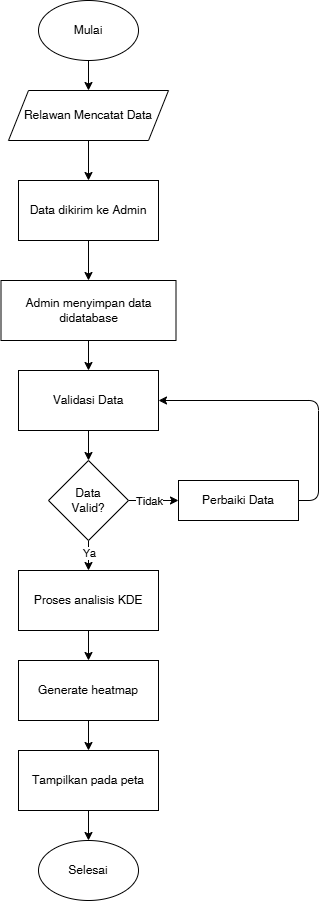

The diagram above was exported from draw.io. Its source (the exported page's mxGraphModel, read from the mxfile embedded in the PNG):
<mxGraphModel dx="1728" dy="936" grid="1" gridSize="10" guides="1" tooltips="1" connect="1" arrows="1" fold="1" page="1" pageScale="1" pageWidth="850" pageHeight="1100" background="light-dark(#FFFFFF,#FFFFFF)" math="0" shadow="0">
  <root>
    <mxCell id="0" />
    <mxCell id="1" parent="0" />
    <mxCell id="2" edge="1" parent="1" source="3" style="edgeStyle=orthogonalEdgeStyle;orthogonalLoop=1;jettySize=auto;html=1;exitX=0.5;exitY=1;exitDx=0;exitDy=0;entryX=0.5;entryY=0;entryDx=0;entryDy=0;" target="5">
      <mxGeometry relative="1" as="geometry" />
    </mxCell>
    <mxCell id="3" parent="1" style="ellipse;whiteSpace=wrap;html=1;fillStyle=auto;fillColor=light-dark(#FFFFFF,#FFFFFF);fontColor=light-dark(#000000,#000000);strokeColor=light-dark(#000000,#000000);rounded=0;" value="Mulai" vertex="1">
      <mxGeometry height="60" width="100" x="630" y="70" as="geometry" />
    </mxCell>
    <mxCell id="4" edge="1" parent="1" source="5" style="edgeStyle=orthogonalEdgeStyle;orthogonalLoop=1;jettySize=auto;html=1;exitX=0.5;exitY=1;exitDx=0;exitDy=0;entryX=0.5;entryY=0;entryDx=0;entryDy=0;" target="7">
      <mxGeometry relative="1" as="geometry" />
    </mxCell>
    <mxCell id="5" parent="1" style="shape=parallelogram;perimeter=parallelogramPerimeter;whiteSpace=wrap;html=1;fixedSize=1;fillColor=light-dark(#FFFFFF,#FFFFFF);fontColor=light-dark(#000000,#000000);strokeColor=light-dark(#000000,#000000);rounded=0;" value="Relawan Mencatat Data" vertex="1">
      <mxGeometry height="50" width="160" x="600" y="160" as="geometry" />
    </mxCell>
    <mxCell id="6" edge="1" parent="1" source="7" style="edgeStyle=orthogonalEdgeStyle;orthogonalLoop=1;jettySize=auto;html=1;exitX=0.5;exitY=1;exitDx=0;exitDy=0;entryX=0.5;entryY=0;entryDx=0;entryDy=0;" target="9">
      <mxGeometry relative="1" as="geometry" />
    </mxCell>
    <mxCell id="7" parent="1" style="rounded=0;whiteSpace=wrap;html=1;fillColor=light-dark(#FFFFFF,#FFFFFF);fontColor=light-dark(#000000,#000000);strokeColor=light-dark(#000000,#000000);" value="Data dikirim ke Admin" vertex="1">
      <mxGeometry height="60" width="140" x="610" y="250" as="geometry" />
    </mxCell>
    <mxCell id="8" edge="1" parent="1" source="9" style="edgeStyle=orthogonalEdgeStyle;orthogonalLoop=1;jettySize=auto;html=1;exitX=0.5;exitY=1;exitDx=0;exitDy=0;entryX=0.5;entryY=0;entryDx=0;entryDy=0;" target="23">
      <mxGeometry relative="1" as="geometry" />
    </mxCell>
    <mxCell id="9" parent="1" style="rounded=0;whiteSpace=wrap;html=1;fillColor=light-dark(#FFFFFF,#FFFFFF);fontColor=light-dark(#000000,#000000);strokeColor=light-dark(#000000,#000000);" value="Admin menyimpan data&lt;div&gt;didatabase&lt;/div&gt;" vertex="1">
      <mxGeometry height="60" width="175" x="592.5" y="350" as="geometry" />
    </mxCell>
    <mxCell id="10" edge="1" parent="1" source="14" style="edgeStyle=orthogonalEdgeStyle;orthogonalLoop=1;jettySize=auto;html=1;exitX=0.5;exitY=1;exitDx=0;exitDy=0;entryX=0.5;entryY=0;entryDx=0;entryDy=0;" target="16">
      <mxGeometry relative="1" as="geometry" />
    </mxCell>
    <mxCell id="11" connectable="0" parent="10" style="edgeLabel;html=1;align=center;verticalAlign=middle;resizable=0;points=[];" value="Ya" vertex="1">
      <mxGeometry relative="1" x="-0.2" as="geometry">
        <mxPoint as="offset" />
      </mxGeometry>
    </mxCell>
    <mxCell id="12" edge="1" parent="1" source="14" style="edgeStyle=orthogonalEdgeStyle;orthogonalLoop=1;jettySize=auto;html=1;exitX=1;exitY=0.5;exitDx=0;exitDy=0;entryX=0;entryY=0.5;entryDx=0;entryDy=0;" target="25">
      <mxGeometry relative="1" as="geometry" />
    </mxCell>
    <mxCell id="13" connectable="0" parent="12" style="edgeLabel;html=1;align=center;verticalAlign=middle;resizable=0;points=[];" value="Tidak" vertex="1">
      <mxGeometry relative="1" x="-0.2267" as="geometry">
        <mxPoint as="offset" />
      </mxGeometry>
    </mxCell>
    <mxCell id="14" parent="1" style="rhombus;whiteSpace=wrap;html=1;rounded=0;" value="Data&lt;div&gt;Valid?&lt;/div&gt;" vertex="1">
      <mxGeometry height="80" width="80" x="640" y="530" as="geometry" />
    </mxCell>
    <mxCell id="15" edge="1" parent="1" source="16" style="edgeStyle=orthogonalEdgeStyle;orthogonalLoop=1;jettySize=auto;html=1;exitX=0.5;exitY=1;exitDx=0;exitDy=0;entryX=0.5;entryY=0;entryDx=0;entryDy=0;" target="18">
      <mxGeometry relative="1" as="geometry" />
    </mxCell>
    <mxCell id="16" parent="1" style="rounded=0;whiteSpace=wrap;html=1;fillColor=light-dark(#FFFFFF,#FFFFFF);fontColor=light-dark(#000000,#000000);strokeColor=light-dark(#000000,#000000);" value="Proses analisis KDE" vertex="1">
      <mxGeometry height="60" width="140" x="610" y="640" as="geometry" />
    </mxCell>
    <mxCell id="17" edge="1" parent="1" source="18" style="edgeStyle=orthogonalEdgeStyle;orthogonalLoop=1;jettySize=auto;html=1;exitX=0.5;exitY=1;exitDx=0;exitDy=0;entryX=0.5;entryY=0;entryDx=0;entryDy=0;" target="20">
      <mxGeometry relative="1" as="geometry" />
    </mxCell>
    <mxCell id="18" parent="1" style="rounded=0;whiteSpace=wrap;html=1;fillColor=light-dark(#FFFFFF,#FFFFFF);fontColor=light-dark(#000000,#000000);strokeColor=light-dark(#000000,#000000);" value="Generate heatmap" vertex="1">
      <mxGeometry height="60" width="140" x="610" y="730" as="geometry" />
    </mxCell>
    <mxCell id="19" edge="1" parent="1" source="20" style="edgeStyle=orthogonalEdgeStyle;orthogonalLoop=1;jettySize=auto;html=1;exitX=0.5;exitY=1;exitDx=0;exitDy=0;entryX=0.5;entryY=0;entryDx=0;entryDy=0;" target="21">
      <mxGeometry relative="1" as="geometry" />
    </mxCell>
    <mxCell id="20" parent="1" style="rounded=0;whiteSpace=wrap;html=1;fillColor=light-dark(#FFFFFF,#FFFFFF);fontColor=light-dark(#000000,#000000);strokeColor=light-dark(#000000,#000000);" value="Tampilkan pada peta" vertex="1">
      <mxGeometry height="60" width="140" x="610" y="820" as="geometry" />
    </mxCell>
    <mxCell id="21" parent="1" style="ellipse;whiteSpace=wrap;html=1;fillColor=light-dark(#FFFFFF,#FFFFFF);fontColor=light-dark(#000000,#000000);strokeColor=light-dark(#000000,#000000);rounded=0;" value="Selesai" vertex="1">
      <mxGeometry height="60" width="100" x="630" y="910" as="geometry" />
    </mxCell>
    <mxCell id="22" edge="1" parent="1" source="23" style="edgeStyle=orthogonalEdgeStyle;orthogonalLoop=1;jettySize=auto;html=1;exitX=0.5;exitY=1;exitDx=0;exitDy=0;entryX=0.5;entryY=0;entryDx=0;entryDy=0;" target="14">
      <mxGeometry relative="1" as="geometry" />
    </mxCell>
    <mxCell id="23" parent="1" style="rounded=0;whiteSpace=wrap;html=1;fillColor=light-dark(#FFFFFF,#FFFFFF);fontColor=light-dark(#000000,#000000);strokeColor=light-dark(#000000,#000000);" value="Validasi Data" vertex="1">
      <mxGeometry height="60" width="140" x="610" y="440" as="geometry" />
    </mxCell>
    <mxCell id="24" edge="1" parent="1" source="25" style="edgeStyle=orthogonalEdgeStyle;orthogonalLoop=1;jettySize=auto;html=1;exitX=1;exitY=0.5;exitDx=0;exitDy=0;entryX=1;entryY=0.5;entryDx=0;entryDy=0;" target="23">
      <mxGeometry relative="1" as="geometry" />
    </mxCell>
    <mxCell id="25" parent="1" style="rounded=0;whiteSpace=wrap;html=1;fillColor=light-dark(#FFFFFF,#FFFFFF);fontColor=light-dark(#000000,#000000);strokeColor=light-dark(#000000,#000000);" value="Perbaiki Data" vertex="1">
      <mxGeometry height="40" width="120" x="770" y="550" as="geometry" />
    </mxCell>
  </root>
</mxGraphModel>